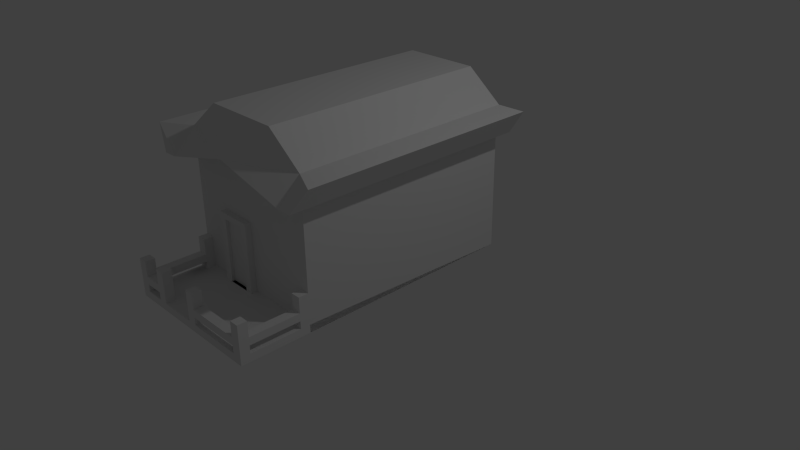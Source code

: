 # Source: Home.blend  (saved by Blender 2.72.0; exported with 4.5.12 LTS)
import bpy
from mathutils import Matrix  # noqa: F401  (used for matrix-valued properties, if any)

bpy.ops.wm.read_factory_settings(use_empty=True)
scene = bpy.context.scene
scene.name = 'Scene'

# ---- collections
col_collection_1 = bpy.data.collections.new('Collection 1'); scene.collection.children.link(col_collection_1)

# ---- materials (node trees are filled in below, after node groups)
mat_material_005 = bpy.data.materials.new('Material.005')
mat_material_005.alpha_threshold = 0.0
mat_material_005.use_transparent_shadow = False
mat_material_005.roughness = 0.5
mat_material_005.line_color = (0.0, 0.0, 0.0, 1.0)

# ---- material node trees

# ---- world
world_world = bpy.data.worlds.new('World'); scene.world = world_world
world_world.color = (0.05088, 0.05088, 0.05088)
world_world.use_sun_shadow = False
world_world.sun_shadow_jitter_overblur = 0.0
world_world.cycles.sampling_method = 'MANUAL'
world_world.cycles.sample_map_resolution = 256

# ---- cameras
cam_camera = bpy.data.cameras.new('Camera')
cam_camera.clip_end = 100.0
cam_camera.lens = 35.0
cam_camera.sensor_width = 32.0
cam_camera.sensor_height = 18.0
cam_camera.ortho_scale = 7.314
cam_camera.dof.focus_distance = 0.0
cam_camera.dof.aperture_fstop = 128.0

# ---- lights
light_lamp = bpy.data.lights.new('Lamp', 'POINT')
light_lamp.transmission_factor = 0.0
light_lamp.cutoff_distance = 30.0
light_lamp.energy = 100.0
light_lamp.shadow_buffer_clip_start = 1.001
light_lamp.shadow_soft_size = 0.1
light_lamp.shadow_maximum_resolution = 0.006
light_lamp.use_absolute_resolution = True
light_lamp.cycles.use_multiple_importance_sampling = False

# ---- meshes
me_cube_005 = bpy.data.meshes.new('Cube.005')
me_cube_005.from_pydata([(1.0, 0.04145, -1.0), (-1.0, 0.04145, -1.0), (-1.0, 3.037, -1.0), (1.0, 3.037, 0.6), (1.0, 0.04145, 0.6), (-1.0, 0.04145, 0.6), (-1.0, 3.037, 0.6), (1.0, 3.037, 0.0), (1.0, 0.04145, 0.0), (-1.0, 0.04145, 0.0), (-1.0, 3.037, 0.0), (2.384e-07, 3.037, 0.8502), (-8.777e-07, 0.04145, 0.8502), (2.384e-07, 3.037, 0.0), (0.5, 3.037, 0.0), (1.0, 3.037, -0.8988), (1.0, 0.04145, -0.8988), (-1.0, 0.04145, -0.8988), (-1.0, 3.037, -0.8988), (1.848e-07, 3.037, -0.8988), (0.5, 3.037, -0.8988), (1.0, 3.947, -1.0), (-1.0, 3.947, -1.0), (1.0, 3.947, -0.8988), (-1.0, 3.947, -0.8988), (0.5, 3.947, -0.8988), (2.682e-07, 3.117, 5.96e-08), (0.5, 3.117, 5.96e-08), (2.146e-07, 3.117, -0.8988), (0.5, 3.117, -0.8988), (0.1, 3.117, -0.07429), (0.4, 3.117, -0.07429), (0.1, 3.117, -1.007), (0.4, 3.117, -1.007), (1.0, 3.337, 0.6), (1.0, -0.2585, 0.6), (-1.0, -0.2585, 0.6), (-9.492e-07, -0.2585, 0.8502), (-1.0, 0.002438, 0.9), (1.0, 0.002437, 0.9), (1.185, -0.2585, 0.5949), (-1.185, 0.002438, 0.5949), (-1.384, 0.002438, 0.9037), (1.384, 0.002437, 0.9037), (-1.0, 3.337, 0.6), (2.742e-07, 3.337, 0.8502), (-1.0, 3.041, 0.9), (1.0, 3.041, 0.9), (1.185, 3.337, 0.5949), (-1.185, 3.337, 0.5949), (-1.384, 3.233, 0.9037), (1.384, 3.267, 0.9037), (1.0, 3.822, -0.8988), (0.5, 3.822, -0.8988), (-1.0, 3.822, -0.8988), (1.0, 3.287, -0.8988), (-0.875, 3.037, -0.8988), (-0.875, 3.947, -0.8988), (-0.875, 3.822, -0.8988), (0.875, 3.037, -0.8988), (0.875, 3.947, -0.8988), (0.875, 3.822, -0.8988), (-1.0, 3.162, -0.8988), (1.0, 3.162, -0.8988), (-0.875, 3.162, -0.8988), (0.875, 3.162, -0.8988), (1.0, 3.037, -0.4988), (-1.0, 3.037, -0.4988), (1.0, 3.947, -0.4988), (-1.0, 3.947, -0.4988), (1.0, 3.822, -0.4988), (-1.0, 3.822, -0.4988), (-0.875, 3.037, -0.4988), (-0.875, 3.947, -0.4988), (-0.875, 3.822, -0.4988), (0.875, 3.037, -0.4988), (0.875, 3.947, -0.4988), (0.875, 3.822, -0.4988), (-1.0, 3.162, -0.4988), (1.0, 3.162, -0.4988), (-0.875, 3.162, -0.4988), (0.875, 3.162, -0.4988), (-0.1287, 3.947, -0.8988), (-0.1287, 3.822, -0.8988), (-0.003747, 3.947, -0.8988), (-0.003747, 3.822, -0.8988), (-0.1287, 3.947, -0.4988), (-0.1287, 3.822, -0.4988), (-0.003747, 3.947, -0.4988), (-0.003747, 3.822, -0.4988), (-0.1287, 3.947, -0.6988), (-0.1287, 3.822, -0.6988), (-0.1287, 3.947, -0.7988), (-0.1287, 3.822, -0.7988), (1.0, 3.822, -0.6988), (0.875, 3.947, -0.6988), (0.875, 3.822, -0.6988), (1.0, 3.822, -0.7988), (0.875, 3.947, -0.7988), (0.875, 3.822, -0.7988), (-1.0, 3.822, -0.6988), (-0.875, 3.822, -0.6988), (-0.875, 3.947, -0.6988), (-1.0, 3.822, -0.7988), (-0.875, 3.822, -0.7988), (-0.875, 3.947, -0.7988), (-0.875, 3.162, -0.6988), (-1.0, 3.162, -0.6988), (-0.875, 3.162, -0.7988), (-1.0, 3.162, -0.7988), (1.0, 3.162, -0.6988), (0.875, 3.162, -0.6988), (1.0, 3.037, -0.7988), (0.875, 3.162, -0.7988), (1.0, 3.162, -0.7988), (0.875, 3.037, -0.7988), (1.0, 3.341, -0.6988), (0.875, 3.341, -0.6988), (1.0, 3.351, -0.7988), (0.875, 3.351, -0.7988), (0.625, 3.947, -0.8988), (0.625, 3.822, -0.8988), (0.5, 3.947, -0.4988), (0.5, 3.822, -0.4988), (0.625, 3.947, -0.4988), (0.625, 3.822, -0.4988), (0.625, 3.822, -0.6988), (0.625, 3.947, -0.6988), (0.625, 3.822, -0.7988), (0.625, 3.947, -0.7988), (-1.0, 0.04145, -1.0), (-1.0, 3.037, -1.0), (-1.0, 3.037, -0.8988), (1.0, 3.947, -1.0), (-1.0, 3.947, -1.0), (1.0, 3.947, -0.8988), (-1.0, 3.947, -0.8988), (1.0, 3.697, -0.8988), (1.0, 3.287, -0.8988), (-1.0, 3.162, -1.0), (-1.0, 0.04145, -1.0), (-1.0, 3.037, -1.0), (-1.0, 0.04145, -0.8988), (-1.0, 3.037, -0.8988), (0.1, 3.075, -0.07429), (0.4, 3.075, -0.07429), (0.1, 3.075, -1.007), (0.4, 3.075, -1.007), (0.5098, 3.041, 1.286), (0.5098, 0.002437, 1.286), (-0.5178, 0.002437, 1.281), (-0.5178, 3.041, 1.281)], [], [(11, 6, 44, 45), (140, 142, 143, 141), (90, 91, 87, 86), (126, 127, 124, 125), (14, 20, 29, 27), (39, 43, 51, 47), (20, 14, 7, 15, 59), (96, 99, 119, 117), (61, 52, 97, 99), (99, 128, 126, 96), (33, 31, 30, 32, 28, 26, 27, 29), (42, 50, 49, 41), (34, 47, 51), (44, 49, 50), (28, 19, 13, 26), (45, 44, 46), (148, 151, 150, 149), (151, 148, 45), (36, 37, 38, 42), (35, 40, 43, 39, 37), (37, 12, 4, 35), (145, 147, 146, 144), (30, 144, 146, 32), (47, 148, 149, 39), (119, 118, 116, 117), (64, 62, 109, 108), (108, 104, 101, 106), (67, 72, 80, 78), (13, 14, 27, 26), (94, 70, 77, 96), (98, 129, 128, 99), (31, 33, 147, 145), (76, 77, 70, 68), (121, 120, 129, 128), (95, 98, 99, 96), (122, 124, 127, 129, 120, 60, 98, 95, 76, 68, 23, 21, 22, 24, 69, 73, 102, 105, 57, 82, 92, 90, 86, 88, 84, 25), (111, 110, 116, 117), (13, 10, 6, 11, 3, 7), (136, 134, 139, 131, 132), (86, 87, 89, 88), (104, 108, 109, 103), (20, 19, 28, 29), (29, 28, 32, 33), (33, 32, 146, 147), (104, 105, 102, 101), (92, 93, 91, 90), (129, 98, 95, 127), (75, 66, 79, 81), (123, 125, 124, 122), (128, 129, 127, 126), (100, 71, 69, 24, 54, 103), (71, 74, 73, 69), (113, 115, 75, 81, 111, 117, 119), (107, 100, 103, 109), (149, 150, 37), (65, 59, 115, 113), (112, 114, 118), (126, 127, 95, 96), (101, 102, 73, 74), (113, 115, 119), (104, 93, 91, 101), (76, 95, 96, 77), (85, 84, 88, 89), (102, 90, 92, 105), (106, 101, 100, 107), (54, 58, 104, 103), (94, 96, 117, 116), (115, 112, 118, 119), (53, 121, 128, 126, 125, 123), (123, 122, 25, 53), (110, 111, 81, 79), (54, 24, 22, 2, 139, 134, 136, 132, 143, 142, 140, 130, 17, 18, 62), (55, 138, 137), (9, 8, 4, 12, 5), (52, 23, 68, 70, 94, 116, 118, 97), (7, 3, 4, 8, 16, 0, 133, 135, 137, 138, 55, 63, 114, 112, 15), (3, 34, 48, 40, 35, 4), (38, 46, 50, 42), (103, 104, 101, 100), (130, 140, 141, 143, 132, 131, 139, 2, 1, 17), (6, 5, 36, 41, 49, 44), (48, 34, 51), (46, 44, 50), (151, 45, 46), (34, 45, 47), (5, 12, 37, 36), (45, 148, 47), (149, 37, 39), (37, 150, 38), (41, 36, 42), (43, 40, 48, 51), (8, 9, 17, 1, 0, 16), (9, 5, 6, 10, 18, 17), (82, 83, 93, 92), (118, 114, 113, 119), (63, 55, 137, 135, 23, 52, 61, 60, 120, 121, 53, 25, 84, 85, 83, 82, 57, 58, 54, 62, 64, 56, 19, 20, 59, 65), (63, 65, 113, 114), (2, 22, 21, 133, 0, 1), (108, 109, 107, 106), (61, 99, 98, 60), (18, 56, 72, 67), (106, 107, 78, 80), (75, 115, 112, 66), (101, 91, 90, 102), (93, 104, 105, 92), (34, 3, 11, 45), (99, 97, 118, 119), (85, 89, 87, 91, 93, 83), (71, 100, 101, 74), (58, 57, 105, 104), (72, 56, 64, 108, 106, 80), (66, 112, 114, 118, 116, 110, 79), (135, 16, 0, 133), (0, 21, 133), (59, 15, 112, 115), (56, 18, 10, 13, 19), (150, 151, 46, 38), (78, 107, 109, 62, 18, 67), (23, 16, 135), (144, 30, 31, 145)])
me_cube_005.materials.append(mat_material_005)
me_cube_005.use_remesh_preserve_volume = False
me_cube_005.use_remesh_preserve_attributes = False
me_cube_005.use_mirror_vertex_groups = False
me_cube_005.update()

# ---- objects
ob_lamp = bpy.data.objects.new('Lamp', light_lamp)
ob_camera = bpy.data.objects.new('Camera', cam_camera)
ob_cube_005 = bpy.data.objects.new('Cube.005', me_cube_005)

# ---- transforms, parenting, visibility, modifiers, constraints
ob_lamp.location = (4.076, 1.005, 5.904)
ob_lamp.rotation_euler = (0.6503, 0.05522, 1.866)
ob_lamp.lock_rotations_4d = False
ob_lamp.empty_display_type = 'ARROWS'
ob_lamp.color = (0.0, 0.0, 0.0, 0.0)
ob_lamp.lineart.crease_threshold = 0.0
ob_camera.location = (7.481, -6.508, 5.344)
ob_camera.rotation_euler = (1.109, 0.01082, 0.8149)
ob_camera.lock_rotations_4d = False
ob_camera.empty_display_type = 'ARROWS'
ob_camera.color = (0.0, 0.0, 0.0, 0.0)
ob_camera.display_type = 'WIRE'
ob_camera.lineart.crease_threshold = 0.0
ob_cube_005.location = (-0.128, 1.328, 1.0)
ob_cube_005.rotation_euler = (0.0, -0.0, -3.142)
ob_cube_005.lock_rotations_4d = False
ob_cube_005.empty_display_type = 'ARROWS'
ob_cube_005.lineart.crease_threshold = 0.0

# ---- collection membership
col_collection_1.objects.link(ob_lamp)
col_collection_1.objects.link(ob_camera)
col_collection_1.objects.link(ob_cube_005)

# ---- scene / render settings (as saved in the file)
scene.camera = ob_camera
scene.frame_start = 1; scene.frame_end = 250; scene.frame_set(1)
scene.render.engine = 'BLENDER_EEVEE_NEXT'
scene.render.resolution_percentage = 50
scene.render.dither_intensity = 0.0
scene.cycles.use_denoising = False
scene.cycles.samples = 10
scene.cycles.sampling_pattern = 'TABULATED_SOBOL'
scene.cycles.light_sampling_threshold = 0.0
scene.cycles.use_adaptive_sampling = False
scene.cycles.use_light_tree = False
scene.cycles.blur_glossy = 0.0
scene.cycles.pixel_filter_type = 'GAUSSIAN'
scene.cycles.sample_clamp_indirect = 0.0
scene.view_settings.view_transform = 'Standard'
bpy.context.view_layer.update()
